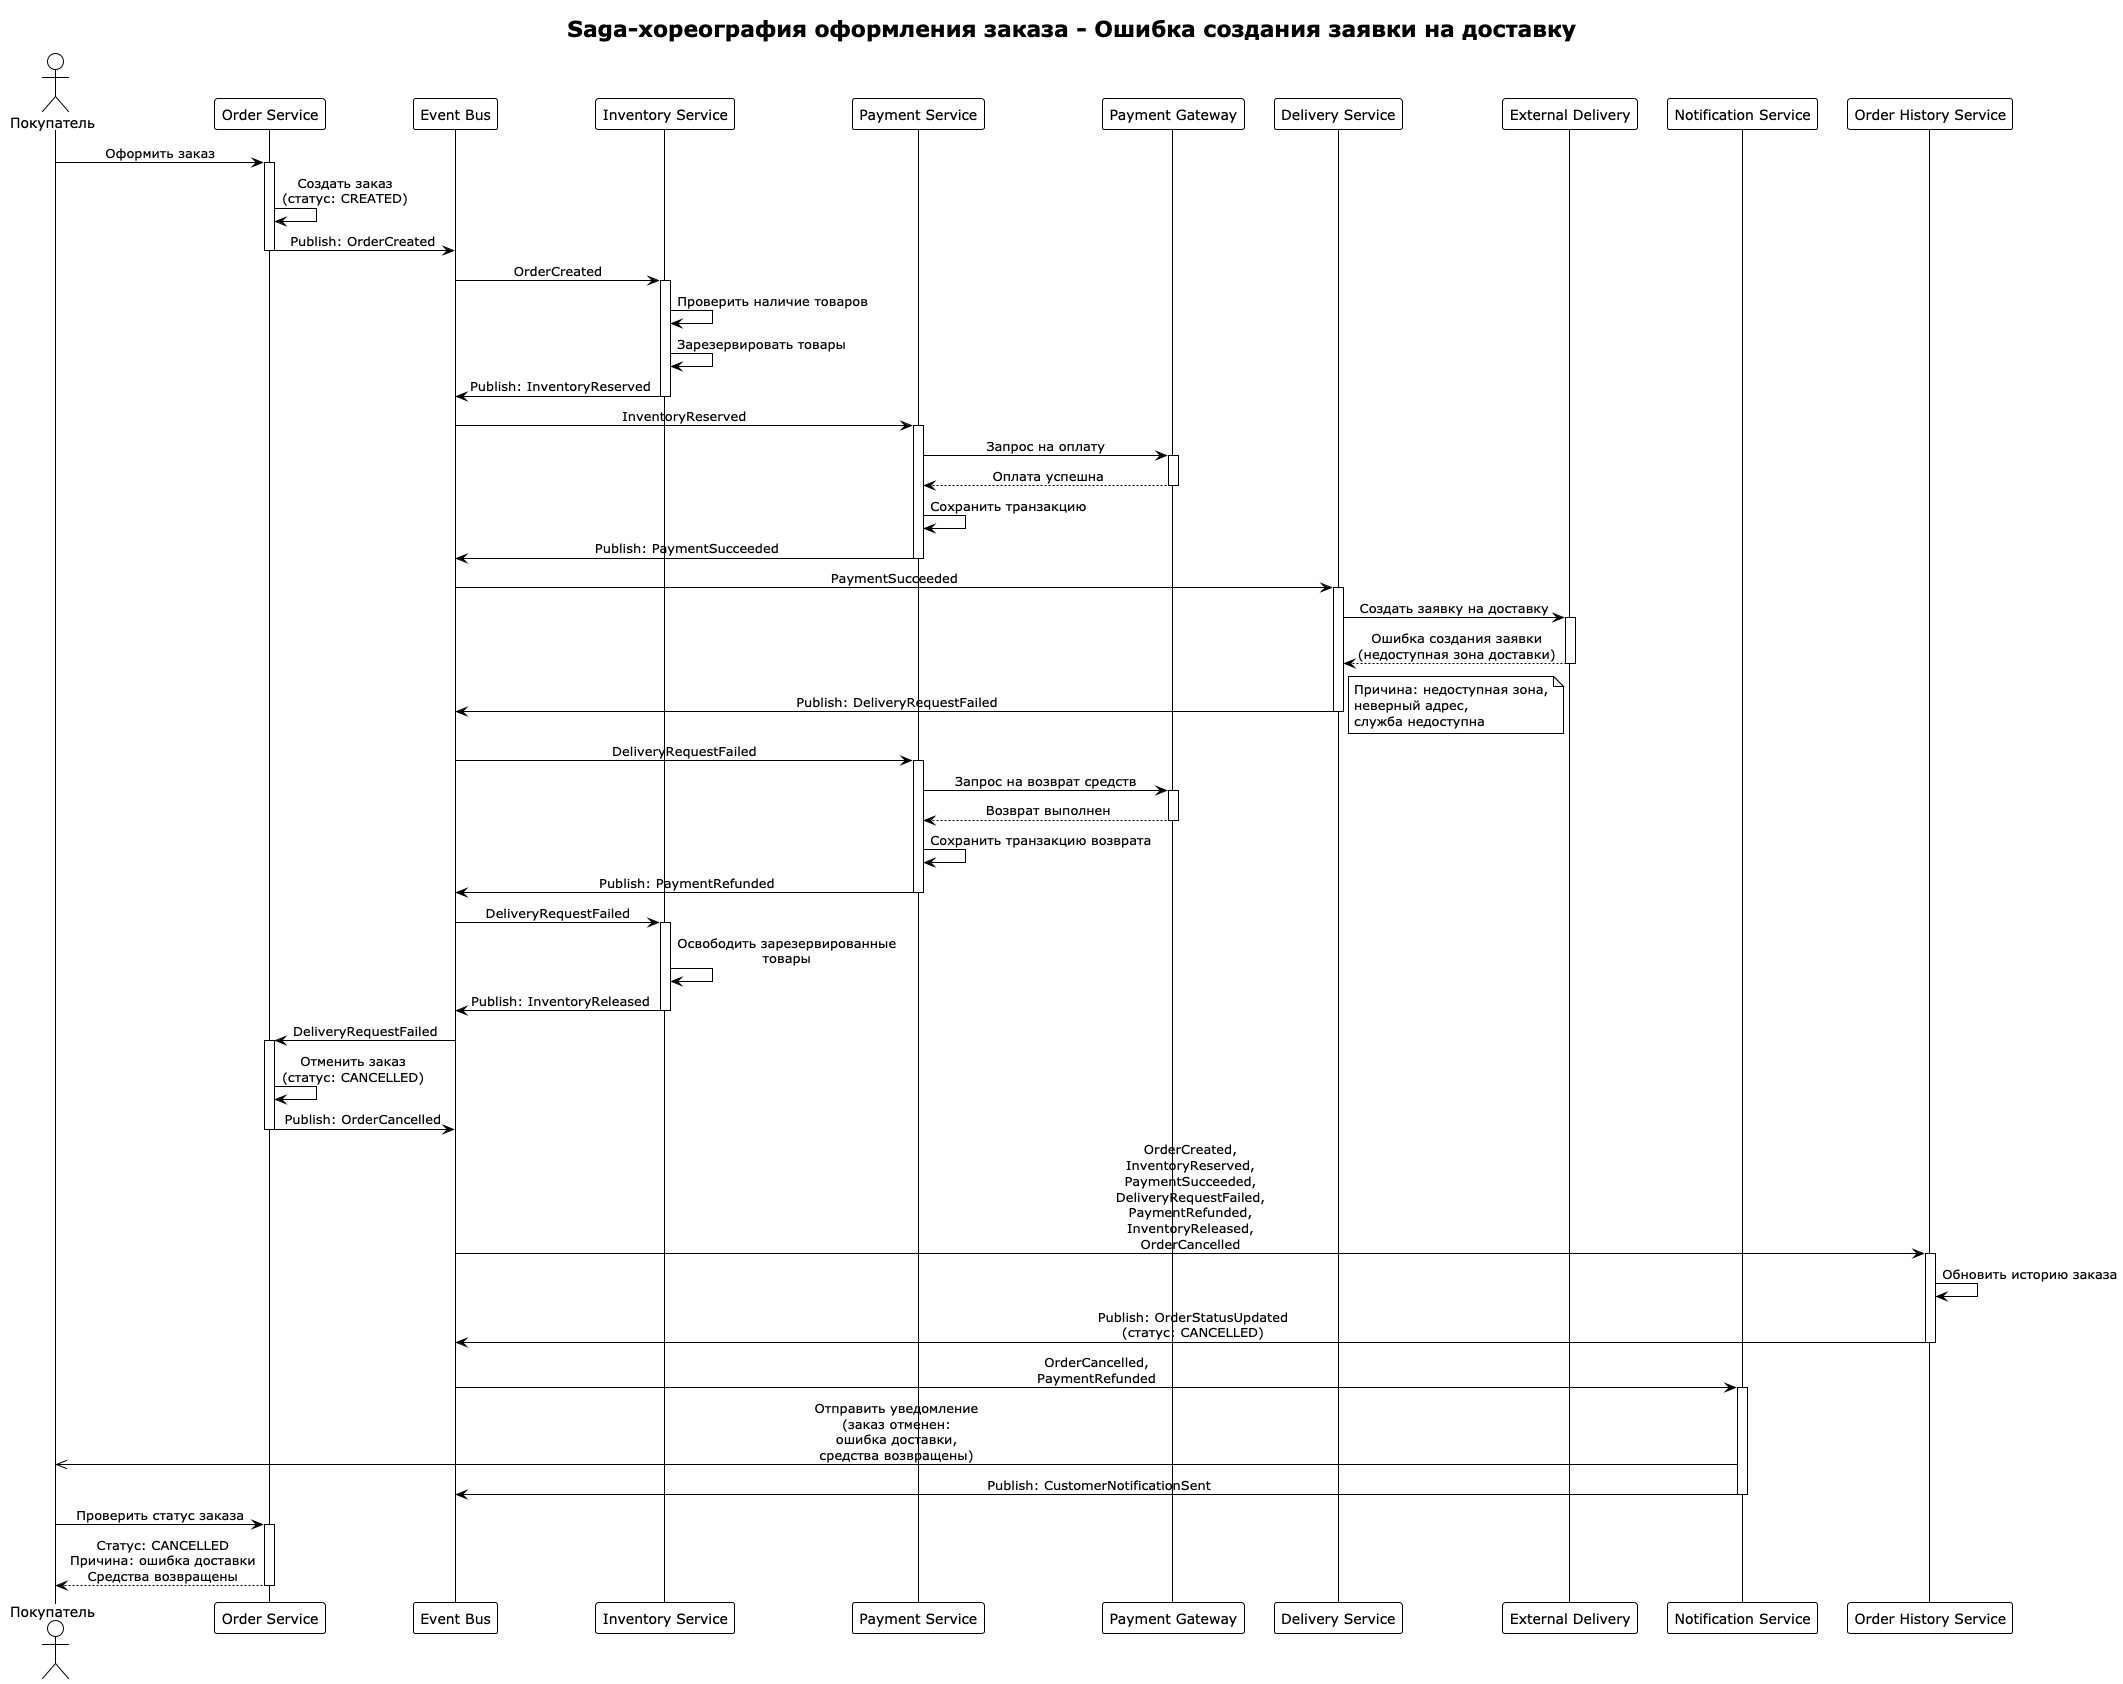

The diagram above was rendered by PlantUML. Its source (embedded in the PNG):
@startuml Order Processing Saga - Delivery Request Failure
!theme plain
skinparam sequenceMessageAlign center
skinparam responseMessageBelowArrow true

title Saga-хореография оформления заказа - Ошибка создания заявки на доставку

actor "Покупатель" as Customer
participant "Order Service" as Order
participant "Event Bus" as EventBus
participant "Inventory Service" as Inventory
participant "Payment Service" as Payment
participant "Payment Gateway" as PaymentGW
participant "Delivery Service" as Delivery
participant "External Delivery" as ExtDelivery
participant "Notification Service" as Notification
participant "Order History Service" as History

Customer -> Order: Оформить заказ
activate Order
Order -> Order: Создать заказ\n(статус: CREATED)
Order -> EventBus: Publish: OrderCreated
deactivate Order

EventBus -> Inventory: OrderCreated
activate Inventory
Inventory -> Inventory: Проверить наличие товаров
Inventory -> Inventory: Зарезервировать товары
Inventory -> EventBus: Publish: InventoryReserved
deactivate Inventory

EventBus -> Payment: InventoryReserved
activate Payment
Payment -> PaymentGW: Запрос на оплату
activate PaymentGW
PaymentGW --> Payment: Оплата успешна
deactivate PaymentGW
Payment -> Payment: Сохранить транзакцию
Payment -> EventBus: Publish: PaymentSucceeded
deactivate Payment

EventBus -> Delivery: PaymentSucceeded
activate Delivery
Delivery -> ExtDelivery: Создать заявку на доставку
activate ExtDelivery
ExtDelivery --> Delivery: Ошибка создания заявки\n(недоступная зона доставки)
deactivate ExtDelivery
Delivery -> EventBus: Publish: DeliveryRequestFailed
note right
  Причина: недоступная зона,
  неверный адрес,
  служба недоступна
end note
deactivate Delivery

EventBus -> Payment: DeliveryRequestFailed
activate Payment
Payment -> PaymentGW: Запрос на возврат средств
activate PaymentGW
PaymentGW --> Payment: Возврат выполнен
deactivate PaymentGW
Payment -> Payment: Сохранить транзакцию возврата
Payment -> EventBus: Publish: PaymentRefunded
deactivate Payment

EventBus -> Inventory: DeliveryRequestFailed
activate Inventory
Inventory -> Inventory: Освободить зарезервированные\nтовары
Inventory -> EventBus: Publish: InventoryReleased
deactivate Inventory

EventBus -> Order: DeliveryRequestFailed
activate Order
Order -> Order: Отменить заказ\n(статус: CANCELLED)
Order -> EventBus: Publish: OrderCancelled
deactivate Order

EventBus -> History: OrderCreated,\nInventoryReserved,\nPaymentSucceeded,\nDeliveryRequestFailed,\nPaymentRefunded,\nInventoryReleased,\nOrderCancelled
activate History
History -> History: Обновить историю заказа
History -> EventBus: Publish: OrderStatusUpdated\n(статус: CANCELLED)
deactivate History

EventBus -> Notification: OrderCancelled,\nPaymentRefunded
activate Notification
Notification ->> Customer: Отправить уведомление\n(заказ отменен:\nошибка доставки,\nсредства возвращены)
Notification -> EventBus: Publish: CustomerNotificationSent
deactivate Notification

Customer -> Order: Проверить статус заказа
activate Order
Order --> Customer: Статус: CANCELLED\nПричина: ошибка доставки\nСредства возвращены
deactivate Order

@enduml